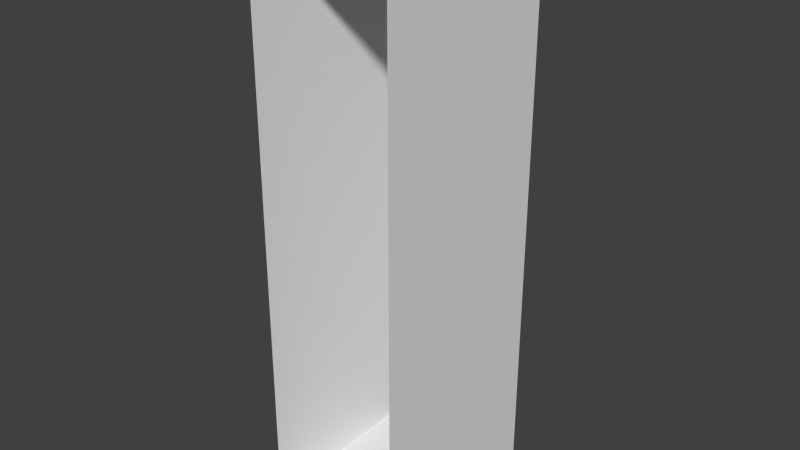 # Source: truckSide.blend  (saved by Blender 2.76.0; exported with 4.5.12 LTS)
import bpy
from mathutils import Matrix  # noqa: F401  (used for matrix-valued properties, if any)

bpy.ops.wm.read_factory_settings(use_empty=True)
scene = bpy.context.scene
scene.name = 'Scene'

# ---- collections
col_collection_1 = bpy.data.collections.new('Collection 1'); scene.collection.children.link(col_collection_1)

# ---- materials (node trees are filled in below, after node groups)
mat_material = bpy.data.materials.new('Material')
mat_material.alpha_threshold = 0.0
mat_material.use_transparent_shadow = False
mat_material.roughness = 0.5
mat_material.line_color = (0.0, 0.0, 0.0, 1.0)

# ---- material node trees

# ---- world
world_world = bpy.data.worlds.new('World'); scene.world = world_world
world_world.color = (0.05088, 0.05088, 0.05088)
world_world.use_sun_shadow = False
world_world.sun_shadow_jitter_overblur = 0.0
world_world.cycles.sampling_method = 'MANUAL'
world_world.cycles.sample_map_resolution = 256

# ---- meshes
me_cube = bpy.data.meshes.new('Cube')
me_cube.from_pydata([(-0.25, 2.98e-08, -0.5), (-0.25, 0.3505, -0.5), (5.96e-08, 0.3505, -0.5), (-1.788e-07, -1.49e-07, -0.5), (-0.25, 2.086e-07, 0.5), (-0.25, 0.3505, 0.5), (1.192e-07, 0.3505, 0.5), (-5.96e-08, -2.98e-08, 0.5)], [], [(0, 1, 2, 3), (4, 7, 6, 5), (0, 4, 5, 1), (1, 5, 6, 2), (2, 6, 7, 3)])
_uv = me_cube.uv_layers.new(name='UVMap')
_uv.uv.foreach_set('vector', [0.0001423, 0.2061, 0.0001422, 0.0001422, 0.1693, 0.0001422, 0.1693, 0.2061, 0.0001423, 0.7939, 0.1693, 0.7939, 0.1693, 0.9999, 0.0001424, 0.9999, 0.5819, 0.0001422, 0.5819, 0.5879, 0.3759, 0.5879, 0.3759, 0.0001423, 0.7513, 0.0001422, 0.7513, 0.5879, 0.5822, 0.5879, 0.5822, 0.0001423, 0.3756, 0.0001422, 0.3756, 0.5879, 0.1696, 0.5879, 0.1696, 0.0001423])
me_cube.materials.append(mat_material)
me_cube.use_remesh_preserve_volume = False
me_cube.use_remesh_preserve_attributes = False
me_cube.use_mirror_vertex_groups = False
me_cube.update()

# ---- objects
ob_cube = bpy.data.objects.new('Cube', me_cube)

# ---- transforms, parenting, visibility, modifiers, constraints
ob_cube.location = (0.0, 0.0, 0.0)
ob_cube.lock_rotations_4d = False
ob_cube.empty_display_type = 'ARROWS'
ob_cube.lineart.crease_threshold = 0.0

# ---- collection membership
col_collection_1.objects.link(ob_cube)

# ---- scene / render settings (as saved in the file)
scene.frame_start = 1; scene.frame_end = 250; scene.frame_set(1)
scene.render.engine = 'BLENDER_EEVEE_NEXT'
scene.render.resolution_percentage = 50
scene.render.dither_intensity = 0.0
scene.cycles.use_denoising = False
scene.cycles.samples = 10
scene.cycles.sampling_pattern = 'TABULATED_SOBOL'
scene.cycles.light_sampling_threshold = 0.0
scene.cycles.use_adaptive_sampling = False
scene.cycles.use_light_tree = False
scene.cycles.blur_glossy = 0.0
scene.cycles.pixel_filter_type = 'GAUSSIAN'
scene.cycles.sample_clamp_indirect = 0.0
scene.view_settings.view_transform = 'Standard'
bpy.context.view_layer.update()

# ---- added for rendering (the .blend has no active camera and no usable light): camera, sun
cam_auto = bpy.data.cameras.new('AutoCamera')
cam_auto.lens = 50.0
cam_auto.sensor_width = 36.0
cam_auto.clip_end = 1000.0
ob_auto_camera = bpy.data.objects.new('AutoCamera', cam_auto)
scene.collection.objects.link(ob_auto_camera)
ob_auto_camera.location = (0.882329, -1.03354, 0.805863)
ob_auto_camera.rotation_euler = (1.09748, -7.21219e-08, 0.694738)
scene.camera = ob_auto_camera
light_auto_sun = bpy.data.lights.new('AutoSun', 'SUN')
light_auto_sun.energy = 3.0
light_auto_sun.angle = 0.0523599
ob_auto_sun = bpy.data.objects.new('AutoSun', light_auto_sun)
scene.collection.objects.link(ob_auto_sun)
ob_auto_sun.rotation_euler = (0.872665, 0.174533, 0.523599)
bpy.context.view_layer.update()
